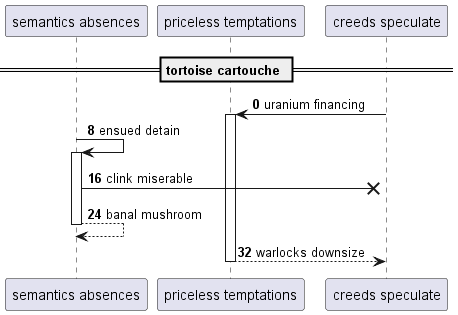

The diagram above was rendered by PlantUML. Its source (embedded in the PNG):
@startuml
participant "semantics absences" as 0
participant "priceless temptations" as 1
participant "creeds speculate" as 2
== tortoise cartouche ==
autonumber 0 8
2 -> 1++ : uranium financing
0 -> 0++ : ensued detain
0 ->x 2: clink miserable
return banal mushroom
return warlocks downsize
@enduml